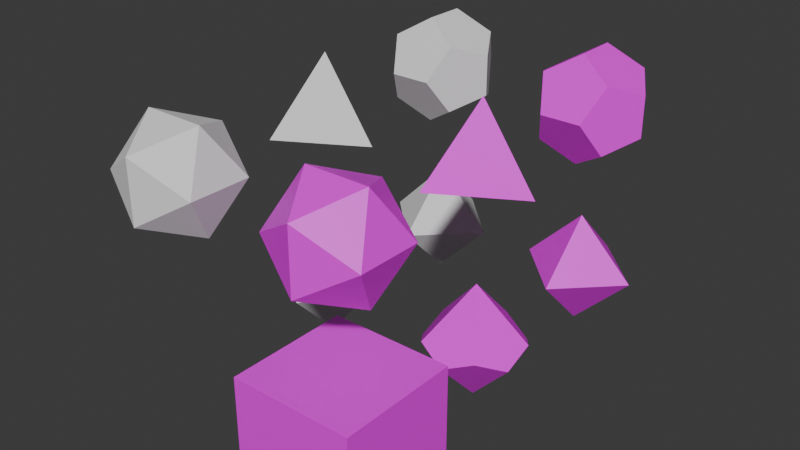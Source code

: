 # Source: dice_geometries.blend  (saved by Blender 4.0.36; exported with 4.5.12 LTS)
import bpy
from mathutils import Matrix  # noqa: F401  (used for matrix-valued properties, if any)

bpy.ops.wm.read_factory_settings(use_empty=True)
scene = bpy.context.scene
scene.name = 'Scene'

# ---- collections
col_collection = bpy.data.collections.new('Collection'); scene.collection.children.link(col_collection)

# ---- images (referenced by path relative to the original .blend; pixels are not part of the script)
import os
ASSET_DIR = os.environ.get("B2B_ASSET_DIR", "")  # directory of the original .blend (textures are referenced by path, not embedded)
HERE = os.path.dirname(os.path.abspath(__file__))  # packed textures are extracted next to this script under _unpacked/

def load_image(name, relpath, width, height, colorspace="sRGB"):
    """Load a texture the original file referenced (path relative to the .blend, or extracted next to this script)."""
    p = next((c for c in (os.path.join(HERE, relpath), os.path.join(ASSET_DIR, relpath)) if relpath and os.path.exists(c)), "")
    if p:
        img = bpy.data.images.load(p, check_existing=True)
        img.name = name
    else:  # same state as the original file: an image datablock whose file is absent (Cycles renders it pink)
        img = bpy.data.images.new(name, width, height)
        img.source = "FILE"
        img.filepath = "//" + (relpath or name)
    img.colorspace_settings.name = colorspace
    return img
img_d20_png = load_image('D20.png', 'textures/D20.png', 1024, 1024, 'sRGB')
img_d12_png = load_image('D12.png', 'textures/D12.png', 1024, 1024, 'sRGB')
img_d6_png = load_image('D6.png', 'textures/D6.png', 1024, 1024, 'sRGB')

# ---- materials (node trees are filled in below, after node groups)
mat_triangle_face_dice = bpy.data.materials.new('Triangle Face Dice')
mat_triangle_face_dice.use_transparent_shadow = False
mat_penta_face_dice = bpy.data.materials.new('Penta Face Dice')
mat_penta_face_dice.use_transparent_shadow = False
mat_quad_face_dice = bpy.data.materials.new('Quad Face Dice')
mat_quad_face_dice.use_transparent_shadow = False

# ---- material node trees
mat_triangle_face_dice.use_nodes = True; mat_triangle_face_dice.node_tree.nodes.clear()
_N = mat_triangle_face_dice.node_tree.nodes; _L = mat_triangle_face_dice.node_tree.links
n0 = _N.new('ShaderNodeBsdfPrincipled'); n0.name = 'Principled BSDF'; n0.location = (10, 300)
n0.inputs[3].default_value = 1.45
n1 = _N.new('ShaderNodeOutputMaterial'); n1.name = 'Material Output'; n1.location = (300, 300)
n2 = _N.new('ShaderNodeTexImage'); n2.name = 'Image Texture'; n2.location = (-295, 265)
n2.image = img_d20_png
_L.new(n0.outputs[0], n1.inputs[0])
_L.new(n2.outputs[0], n0.inputs[0])
n1.is_active_output = True
mat_penta_face_dice.use_nodes = True; mat_penta_face_dice.node_tree.nodes.clear()
_N = mat_penta_face_dice.node_tree.nodes; _L = mat_penta_face_dice.node_tree.links
n0 = _N.new('ShaderNodeBsdfPrincipled'); n0.name = 'Principled BSDF'; n0.location = (10, 300)
n0.inputs[3].default_value = 1.45
n1 = _N.new('ShaderNodeOutputMaterial'); n1.name = 'Material Output'; n1.location = (300, 300)
n2 = _N.new('ShaderNodeTexImage'); n2.name = 'Image Texture'; n2.location = (-280, 260)
n2.image = img_d12_png
_L.new(n0.outputs[0], n1.inputs[0])
_L.new(n2.outputs[0], n0.inputs[0])
n1.is_active_output = True
mat_quad_face_dice.use_nodes = True; mat_quad_face_dice.node_tree.nodes.clear()
_N = mat_quad_face_dice.node_tree.nodes; _L = mat_quad_face_dice.node_tree.links
n0 = _N.new('ShaderNodeBsdfPrincipled'); n0.name = 'Principled BSDF'; n0.location = (10, 300)
n0.inputs[3].default_value = 1.45
n1 = _N.new('ShaderNodeOutputMaterial'); n1.name = 'Material Output'; n1.location = (300, 300)
n2 = _N.new('ShaderNodeTexImage'); n2.name = 'Image Texture'; n2.location = (-360, 260)
n2.image = img_d6_png
_L.new(n0.outputs[0], n1.inputs[0])
_L.new(n2.outputs[0], n0.inputs[0])
n1.is_active_output = True

# ---- world
world_world = bpy.data.worlds.new('World'); scene.world = world_world
world_world.use_nodes = True; world_world.node_tree.nodes.clear()
_N = world_world.node_tree.nodes; _L = world_world.node_tree.links
n0 = _N.new('ShaderNodeOutputWorld'); n0.name = 'World Output'; n0.location = (300, 300)
n1 = _N.new('ShaderNodeBackground'); n1.name = 'Background'; n1.location = (10, 300)
n1.inputs[0].default_value = (0.05088, 0.05088, 0.05088, 1.0)
_L.new(n1.outputs[0], n0.inputs[0])
n0.is_active_output = True
world_world.color = (0.05088, 0.05088, 0.05088)
world_world.use_sun_shadow = False
world_world.sun_shadow_jitter_overblur = 0.0

# ---- meshes
me_cone = bpy.data.meshes.new('Cone')
me_cone.from_pydata([(0.0, 0.0, 1.0), (0.0, 0.0, -1.0), (0.8147, 0.2647, 0.1056), (0.5035, 0.693, -0.1056), (2.44e-09, 0.8566, 0.1056), (0.5035, -0.693, 0.1056), (0.8147, -0.2647, -0.1056), (2.44e-09, -0.8566, -0.1056), (-0.5035, -0.693, 0.1056), (-0.8147, -0.2647, -0.1056), (-0.8147, 0.2647, 0.1056), (-0.5035, 0.693, -0.1056)], [], [(2, 4, 0), (2, 5, 6), (5, 8, 7), (8, 10, 9), (4, 10, 0), (7, 6, 5), (6, 3, 2), (3, 11, 4), (11, 9, 10), (7, 9, 1), (2, 3, 4), (2, 0, 5), (5, 0, 8), (8, 0, 10), (4, 11, 10), (7, 1, 6), (6, 1, 3), (3, 1, 11), (11, 1, 9), (7, 8, 9)])
_uv = me_cone.uv_layers.new(name='UVMap')
_uv.uv.foreach_set('vector', [0.3521, 0.2832, 0.25, 0.3573, 0.25, 0.25, 0.3521, 0.2832, 0.3131, 0.1632, 0.3521, 0.2168, 0.3131, 0.1632, 0.1869, 0.1632, 0.25, 0.1427, 0.1869, 0.1632, 0.1479, 0.2832, 0.1479, 0.2168, 0.25, 0.3573, 0.1479, 0.2832, 0.25, 0.25, 0.25, 0.3573, 0.3521, 0.2832, 0.3131, 0.3368, 0.3521, 0.2832, 0.3131, 0.1632, 0.3521, 0.2168, 0.3131, 0.1632, 0.1869, 0.1632, 0.25, 0.1427, 0.1869, 0.1632, 0.1479, 0.2832, 0.1479, 0.2168, 0.25, 0.3573, 0.1479, 0.2832, 0.25, 0.25, 0.3521, 0.2832, 0.3131, 0.3368, 0.25, 0.3573, 0.3521, 0.2832, 0.25, 0.25, 0.3131, 0.1632, 0.3131, 0.1632, 0.25, 0.25, 0.1869, 0.1632, 0.1869, 0.1632, 0.25, 0.25, 0.1479, 0.2832, 0.25, 0.3573, 0.1869, 0.3368, 0.1479, 0.2832, 0.25, 0.3573, 0.25, 0.25, 0.3521, 0.2832, 0.3521, 0.2832, 0.25, 0.25, 0.3131, 0.1632, 0.3131, 0.1632, 0.25, 0.25, 0.1869, 0.1632, 0.1869, 0.1632, 0.25, 0.25, 0.1479, 0.2832, 0.25, 0.3573, 0.1869, 0.3368, 0.1479, 0.2832])
me_cone.update()
me_solid = bpy.data.meshes.new('Solid')
me_solid.from_pydata([(0.0, 0.0, 1.0), (0.9428, 0.0, -0.3333), (-0.4714, 0.8165, -0.3333), (-0.4714, -0.8165, -0.3333)], [], [(0, 1, 2), (0, 2, 3), (0, 3, 1), (1, 3, 2)])
me_solid.update()
me_solid_001 = bpy.data.meshes.new('Solid.001')
me_solid_001.from_pydata([(1.0, 0.0, 0.0), (-1.0, 0.0, 0.0), (0.0, 1.0, 0.0), (0.0, -1.0, 0.0), (0.0, 0.0, 1.0), (0.0, 0.0, -1.0)], [], [(4, 0, 2), (4, 2, 1), (4, 1, 3), (4, 3, 0), (5, 2, 0), (5, 1, 2), (5, 3, 1), (5, 0, 3)])
me_solid_001.update()
me_solid_002 = bpy.data.meshes.new('Solid.002')
me_solid_002.from_pydata([(0.5774, 0.5774, 0.5774), (0.5774, 0.5774, -0.5774), (0.5774, -0.5774, 0.5774), (0.5774, -0.5774, -0.5774), (-0.5774, 0.5774, 0.5774), (-0.5774, 0.5774, -0.5774), (-0.5774, -0.5774, 0.5774), (-0.5774, -0.5774, -0.5774), (0.3568, 0.9342, 0.0), (-0.3568, 0.9342, 0.0), (0.3568, -0.9342, 0.0), (-0.3568, -0.9342, 0.0), (0.9342, 0.0, 0.3568), (0.9342, 0.0, -0.3568), (-0.9342, 0.0, 0.3568), (-0.9342, 0.0, -0.3568), (0.0, 0.3568, 0.9342), (0.0, -0.3568, 0.9342), (0.0, 0.3568, -0.9342), (0.0, -0.3568, -0.9342)], [], [(8, 16, 0), (8, 9, 4), (12, 8, 0), (12, 13, 1), (16, 12, 0), (16, 17, 2), (1, 9, 8), (1, 18, 5), (2, 13, 12), (2, 10, 3), (4, 17, 16), (4, 14, 6), (5, 4, 9), (5, 15, 14), (11, 17, 6), (11, 10, 2), (19, 13, 3), (19, 18, 1), (7, 18, 19), (15, 5, 18), (7, 14, 15), (11, 6, 14), (7, 10, 11), (19, 3, 10), (8, 4, 16), (12, 1, 8), (16, 2, 12), (1, 5, 9), (2, 3, 13), (4, 6, 17), (5, 14, 4), (11, 2, 17), (19, 1, 13), (7, 15, 18), (7, 11, 14), (7, 19, 10)])
me_solid_002.update()
me_solid_003 = bpy.data.meshes.new('Solid.003')
me_solid_003.from_pydata([(0.8507, 0.5257, 0.0), (-0.8507, 0.5257, 0.0), (0.8507, -0.5257, 0.0), (-0.8507, -0.5257, 0.0), (0.5257, 0.0, 0.8507), (0.5257, 0.0, -0.8507), (-0.5257, 0.0, 0.8507), (-0.5257, 0.0, -0.8507), (0.0, 0.8507, 0.5257), (0.0, -0.8507, 0.5257), (0.0, 0.8507, -0.5257), (0.0, -0.8507, -0.5257)], [], [(0, 8, 4), (0, 5, 10), (2, 4, 9), (2, 11, 5), (1, 6, 8), (1, 10, 7), (3, 9, 6), (3, 7, 11), (0, 10, 8), (1, 8, 10), (2, 9, 11), (3, 11, 9), (4, 2, 0), (5, 0, 2), (6, 1, 3), (7, 3, 1), (8, 6, 4), (9, 4, 6), (10, 5, 7), (11, 7, 5)])
me_solid_003.update()
me_cone_001 = bpy.data.meshes.new('Cone.001')
me_cone_001.from_pydata([(0.0, 0.0, 1.0), (0.0, 0.0, -1.0), (0.8147, 0.2647, 0.1056), (0.5035, 0.693, -0.1056), (2.44e-09, 0.8566, 0.1056), (0.5035, -0.693, 0.1056), (0.8147, -0.2647, -0.1056), (2.44e-09, -0.8566, -0.1056), (-0.5035, -0.693, 0.1056), (-0.8147, -0.2647, -0.1056), (-0.8147, 0.2647, 0.1056), (-0.5035, 0.693, -0.1056)], [], [(2, 0, 5), (6, 1, 3), (7, 8, 9), (11, 1, 9), (3, 1, 11), (5, 0, 8), (7, 1, 6), (4, 11, 10), (8, 0, 10), (2, 3, 4), (6, 2, 5), (0, 2, 4), (0, 4, 10), (9, 8, 10), (7, 5, 8), (5, 7, 6), (2, 6, 3), (4, 3, 11), (10, 11, 9), (1, 7, 9)])
_uv = me_cone_001.uv_layers.new(name='UVMap')
_uv.uv.foreach_set('vector', [0.8092, 0.8109, 0.6108, 0.8095, 0.7125, 0.6565, 0.6036, 0.4914, 0.3992, 0.4914, 0.5009, 0.335, 0.3946, 0.1741, 0.2918, 0.161, 0.1926, 0.1741, 0.5035, 0.6536, 0.7051, 0.6545, 0.6066, 0.8104, 0.395, 0.4956, 0.4966, 0.6507, 0.2974, 0.6525, 0.1935, 0.8099, 0.2933, 0.6547, 0.3932, 0.8099, 0.6109, 0.1796, 0.7078, 0.3311, 0.5062, 0.3348, 0.7122, 0.6506, 0.6747, 0.5714, 0.6101, 0.4924, 0.2945, 0.3311, 0.1936, 0.1748, 0.3924, 0.1768, 0.1879, 0.496, 0.2874, 0.5075, 0.3941, 0.494, 0.7459, 0.7432, 0.8092, 0.8109, 0.7125, 0.6565, 0.2915, 0.6512, 0.1879, 0.496, 0.3941, 0.494, 0.8144, 0.4963, 0.7122, 0.6506, 0.6101, 0.4924, 0.3335, 0.2402, 0.2945, 0.3311, 0.3924, 0.1768, 0.2933, 0.7972, 0.1935, 0.8099, 0.3932, 0.8099, 0.5698, 0.2665, 0.6109, 0.1796, 0.5062, 0.3348, 0.5342, 0.4243, 0.6036, 0.4914, 0.5009, 0.335, 0.3586, 0.5832, 0.395, 0.4956, 0.2974, 0.6525, 0.5667, 0.7194, 0.5035, 0.6536, 0.6066, 0.8104, 0.291, 0.02031, 0.3946, 0.1741, 0.1926, 0.1741])
me_cone_001.materials.append(mat_triangle_face_dice)
me_cone_001.update()
me_solid_004 = bpy.data.meshes.new('Solid.004')
me_solid_004.from_pydata([(0.0, 0.0, 1.0), (0.9428, 0.0, -0.3333), (-0.4714, 0.8165, -0.3333), (-0.4714, -0.8165, -0.3333)], [], [(0, 1, 2), (0, 2, 3), (0, 3, 1), (1, 3, 2)])
_uv = me_solid_004.uv_layers.new(name='UVMap')
_uv.uv.foreach_set('vector', [0.6105, 0.8103, 0.7117, 0.6567, 0.8057, 0.8144, 0.3953, 0.4907, 0.5006, 0.3361, 0.6041, 0.4922, 0.2931, 0.6552, 0.3931, 0.8113, 0.1896, 0.8082, 0.6035, 0.1763, 0.7106, 0.3355, 0.5053, 0.3355])
me_solid_004.materials.append(mat_triangle_face_dice)
me_solid_004.update()
me_solid_005 = bpy.data.meshes.new('Solid.005')
me_solid_005.from_pydata([(1.0, 0.0, 0.0), (-1.0, 0.0, 0.0), (0.0, 1.0, 0.0), (0.0, -1.0, 0.0), (0.0, 0.0, 1.0), (0.0, 0.0, -1.0)], [], [(4, 0, 2), (4, 2, 1), (4, 1, 3), (4, 3, 0), (5, 2, 0), (5, 1, 2), (5, 3, 1), (5, 0, 3)])
_uv = me_solid_005.uv_layers.new(name='UVMap')
_uv.uv.foreach_set('vector', [0.5015, 0.3352, 0.6043, 0.4916, 0.3987, 0.4916, 0.7116, 0.6498, 0.6089, 0.4916, 0.8143, 0.4916, 0.7065, 0.6554, 0.6056, 0.8113, 0.5067, 0.654, 0.2914, 0.6545, 0.393, 0.8097, 0.1897, 0.8097, 0.708, 0.3336, 0.5042, 0.3325, 0.6053, 0.1785, 0.6099, 0.8098, 0.7095, 0.6535, 0.8104, 0.8121, 0.3932, 0.1751, 0.2901, 0.3271, 0.1901, 0.1736, 0.2916, 0.6517, 0.1895, 0.4932, 0.3937, 0.4932])
me_solid_005.materials.append(mat_triangle_face_dice)
me_solid_005.update()
me_solid_006 = bpy.data.meshes.new('Solid.006')
me_solid_006.from_pydata([(0.5774, 0.5774, 0.5774), (0.5774, 0.5774, -0.5774), (0.5774, -0.5774, 0.5774), (0.5774, -0.5774, -0.5774), (-0.5774, 0.5774, 0.5774), (-0.5774, 0.5774, -0.5774), (-0.5774, -0.5774, 0.5774), (-0.5774, -0.5774, -0.5774), (0.3568, 0.9342, 0.0), (-0.3568, 0.9342, 0.0), (0.3568, -0.9342, 0.0), (-0.3568, -0.9342, 0.0), (0.9342, 0.0, 0.3568), (0.9342, 0.0, -0.3568), (-0.9342, 0.0, 0.3568), (-0.9342, 0.0, -0.3568), (0.0, 0.3568, 0.9342), (0.0, -0.3568, 0.9342), (0.0, 0.3568, -0.9342), (0.0, -0.3568, -0.9342)], [], [(16, 0, 8), (8, 0, 12), (12, 16, 17), (9, 1, 18), (13, 2, 10), (17, 4, 14), (4, 5, 15), (17, 6, 11), (13, 19, 18), (15, 18, 19), (11, 6, 14), (19, 3, 10), (9, 4, 8), (4, 16, 8), (13, 1, 12), (1, 8, 12), (17, 2, 12), (12, 0, 16), (18, 5, 9), (9, 8, 1), (10, 3, 13), (13, 12, 2), (14, 6, 17), (17, 16, 4), (15, 14, 4), (4, 9, 5), (10, 2, 11), (2, 17, 11), (18, 1, 13), (13, 3, 19), (19, 7, 15), (15, 5, 18), (15, 7, 14), (7, 11, 14), (11, 7, 10), (7, 19, 10)])
_uv = me_solid_006.uv_layers.new(name='UVMap')
_uv.uv.foreach_set('vector', [0.06928, 0.5501, 0.1016, 0.3731, 0.2063, 0.3731, 0.3288, 0.1916, 0.4133, 0.08243, 0.4979, 0.1916, 0.7641, 0.5492, 0.8976, 0.3767, 0.9291, 0.5492, 0.5352, 0.3714, 0.5876, 0.08458, 0.6725, 0.1942, 0.2426, 0.7455, 0.3992, 0.836, 0.3393, 0.9823, 0.6611, 0.9847, 0.6611, 0.6843, 0.7604, 0.7417, 0.08128, 0.8345, 0.2388, 0.7435, 0.2388, 0.9254, 0.5036, 0.5496, 0.5354, 0.3757, 0.6382, 0.3757, 0.237, 0.1926, 0.1015, 0.3676, 0.06954, 0.1926, 0.8587, 0.9804, 0.7623, 0.7443, 0.8587, 0.6886, 0.7642, 0.1941, 0.8478, 0.08624, 0.9313, 0.1941, 0.3319, 0.5503, 0.3632, 0.3791, 0.4645, 0.3791, 0.2387, 0.5501, 0.154, 0.6595, 0.2063, 0.3731, 0.154, 0.6595, 0.06928, 0.5501, 0.2063, 0.3731, 0.4656, 0.3684, 0.3611, 0.3684, 0.4979, 0.1916, 0.3611, 0.3684, 0.3288, 0.1916, 0.4979, 0.1916, 0.9291, 0.5492, 0.8466, 0.6557, 0.7641, 0.5492, 0.7641, 0.5492, 0.7956, 0.3767, 0.8976, 0.3767, 0.6725, 0.1942, 0.6401, 0.3714, 0.5352, 0.3714, 0.5352, 0.3714, 0.5028, 0.1942, 0.5876, 0.08458, 0.3393, 0.9823, 0.2426, 0.9264, 0.2426, 0.7455, 0.2426, 0.7455, 0.3393, 0.6896, 0.3992, 0.836, 0.7604, 0.7417, 0.7604, 0.9273, 0.6611, 0.9847, 0.6611, 0.9847, 0.5997, 0.8345, 0.6611, 0.6843, 0.2388, 0.9254, 0.1414, 0.9816, 0.08128, 0.8345, 0.08128, 0.8345, 0.1414, 0.6873, 0.2388, 0.7435, 0.67, 0.5496, 0.5868, 0.657, 0.6382, 0.3757, 0.5868, 0.657, 0.5036, 0.5496, 0.6382, 0.3757, 0.06954, 0.1926, 0.1533, 0.08449, 0.237, 0.1926, 0.237, 0.1926, 0.205, 0.3676, 0.1015, 0.3676, 0.8587, 0.6886, 0.9184, 0.8345, 0.8587, 0.9804, 0.8587, 0.9804, 0.7623, 0.9247, 0.7623, 0.7443, 0.8994, 0.3687, 0.7961, 0.3687, 0.9313, 0.1941, 0.7961, 0.3687, 0.7642, 0.1941, 0.9313, 0.1941, 0.4958, 0.5503, 0.4138, 0.6562, 0.4645, 0.3791, 0.4138, 0.6562, 0.3319, 0.5503, 0.4645, 0.3791])
me_solid_006.materials.append(mat_penta_face_dice)
me_solid_006.update()
me_solid_007 = bpy.data.meshes.new('Solid.007')
me_solid_007.from_pydata([(0.8507, 0.5257, 0.0), (-0.8507, 0.5257, 0.0), (0.8507, -0.5257, 0.0), (-0.8507, -0.5257, 0.0), (0.5257, 0.0, 0.8507), (0.5257, 0.0, -0.8507), (-0.5257, 0.0, 0.8507), (-0.5257, 0.0, -0.8507), (0.0, 0.8507, 0.5257), (0.0, -0.8507, 0.5257), (0.0, 0.8507, -0.5257), (0.0, -0.8507, -0.5257)], [], [(0, 8, 4), (0, 5, 10), (2, 4, 9), (2, 11, 5), (1, 6, 8), (1, 10, 7), (3, 9, 6), (3, 7, 11), (0, 10, 8), (1, 8, 10), (2, 9, 11), (3, 11, 9), (4, 2, 0), (5, 0, 2), (6, 1, 3), (7, 3, 1), (8, 6, 4), (9, 4, 6), (10, 5, 7), (11, 7, 5)])
_uv = me_solid_007.uv_layers.new(name='UVMap')
_uv.uv.foreach_set('vector', [0.606, 0.4923, 0.7073, 0.6526, 0.4993, 0.6512, 0.606, 0.4923, 0.5027, 0.3358, 0.7088, 0.3331, 0.3967, 0.4925, 0.4993, 0.6512, 0.2919, 0.6517, 0.3967, 0.4925, 0.2949, 0.3357, 0.5027, 0.3358, 0.808, 0.8168, 0.7102, 0.9703, 0.6086, 0.8125, 0.504, 0.3328, 0.6083, 0.1761, 0.7077, 0.3363, 0.1907, 0.8101, 0.2919, 0.6517, 0.3954, 0.8105, 0.2932, 0.3335, 0.191, 0.1737, 0.394, 0.1753, 0.606, 0.4923, 0.8164, 0.493, 0.7073, 0.6526, 0.9156, 0.6492, 0.7073, 0.6526, 0.8164, 0.493, 0.3967, 0.4925, 0.2919, 0.6517, 0.1873, 0.494, 0.08488, 0.6534, 0.1873, 0.494, 0.2919, 0.6517, 0.4993, 0.6512, 0.3967, 0.4925, 0.606, 0.4923, 0.5027, 0.3358, 0.606, 0.4923, 0.3967, 0.4925, 0.8089, 0.812, 0.6087, 0.8121, 0.7111, 0.6547, 0.8118, 0.1765, 0.6106, 0.1768, 0.7104, 0.3313, 0.7073, 0.6526, 0.6053, 0.8136, 0.4993, 0.6512, 0.2919, 0.6517, 0.4993, 0.6512, 0.3954, 0.8105, 0.4972, 0.3343, 0.3933, 0.1767, 0.2933, 0.3332, 0.394, 0.1753, 0.191, 0.1737, 0.2927, 0.01221])
me_solid_007.materials.append(mat_triangle_face_dice)
me_solid_007.update()
me_cube = bpy.data.meshes.new('Cube')
me_cube.from_pydata([(-1.0, -1.0, -1.0), (-1.0, -1.0, 1.0), (-1.0, 1.0, -1.0), (-1.0, 1.0, 1.0), (1.0, -1.0, -1.0), (1.0, -1.0, 1.0), (1.0, 1.0, -1.0), (1.0, 1.0, 1.0)], [], [(0, 1, 3, 2), (2, 3, 7, 6), (6, 7, 5, 4), (4, 5, 1, 0), (2, 6, 4, 0), (7, 3, 1, 5)])
_uv = me_cube.uv_layers.new(name='UVMap')
_uv.uv.foreach_set('vector', [0.324, 0.6513, 0.324, 0.9652, 0.5006, 0.9652, 0.5006, 0.6513, 0.5857, 0.6545, 0.5857, 0.9686, 0.7624, 0.9686, 0.7624, 0.6545, 0.2404, 0.6542, 0.2404, 0.9646, 0.06579, 0.9646, 0.06579, 0.6542, 0.7612, 0.6566, 0.7612, 0.9665, 0.5869, 0.9665, 0.5869, 0.6566, 0.326, 0.502, 0.5011, 0.502, 0.5011, 0.1907, 0.326, 0.1907, 0.2406, 0.5012, 0.06401, 0.5012, 0.06401, 0.1872, 0.2406, 0.1872])
me_cube.materials.append(mat_quad_face_dice)
me_cube.update()

# ---- objects
ob_10d = bpy.data.objects.new('10D', me_cone)
ob_solid = bpy.data.objects.new('Solid', me_solid)
ob_solid_001 = bpy.data.objects.new('Solid.001', me_solid_001)
ob_solid_002 = bpy.data.objects.new('Solid.002', me_solid_002)
ob_solid_003 = bpy.data.objects.new('Solid.003', me_solid_003)
ob_10d_001 = bpy.data.objects.new('10D.001', me_cone_001)
ob_solid_004 = bpy.data.objects.new('Solid.004', me_solid_004)
ob_solid_005 = bpy.data.objects.new('Solid.005', me_solid_005)
ob_solid_006 = bpy.data.objects.new('Solid.006', me_solid_006)
ob_solid_007 = bpy.data.objects.new('Solid.007', me_solid_007)
ob_cube = bpy.data.objects.new('Cube', me_cube)

# ---- transforms, parenting, visibility, modifiers, constraints
ob_10d.location = (0.0, 0.0, 0.0)
ob_solid.location = (0.0, 0.0, 3.0)
ob_solid_001.location = (0.0, 3.0, 0.0)
ob_solid_002.location = (0.0, 3.0, 3.0)
ob_solid_003.location = (0.0, -3.0, 3.0)
ob_10d_001.location = (3.0, 0.0, 0.0)
ob_solid_004.location = (3.0, 0.0, 3.0)
ob_solid_005.location = (3.0, 3.0, 0.0)
ob_solid_006.location = (3.0, 3.0, 3.0)
ob_solid_007.location = (3.0, -3.0, 3.0)
ob_cube.location = (3.0, -3.0, 0.0)

# ---- collection membership
col_collection.objects.link(ob_10d)
col_collection.objects.link(ob_solid)
col_collection.objects.link(ob_solid_001)
col_collection.objects.link(ob_solid_002)
col_collection.objects.link(ob_solid_003)
col_collection.objects.link(ob_10d_001)
col_collection.objects.link(ob_solid_004)
col_collection.objects.link(ob_solid_005)
col_collection.objects.link(ob_solid_006)
col_collection.objects.link(ob_solid_007)
col_collection.objects.link(ob_cube)

# ---- scene / render settings (as saved in the file)
scene.frame_start = 1; scene.frame_end = 250; scene.frame_set(1)
scene.render.engine = 'BLENDER_EEVEE_NEXT'
scene.cycles.sampling_pattern = 'TABULATED_SOBOL'
bpy.context.view_layer.update()

# ---- added for rendering (the .blend has no active camera and no usable light): camera, sun
cam_auto = bpy.data.cameras.new('AutoCamera')
cam_auto.lens = 50.0
cam_auto.sensor_width = 36.0
cam_auto.clip_end = 1000.0
ob_auto_camera = bpy.data.objects.new('AutoCamera', cam_auto)
scene.collection.objects.link(ob_auto_camera)
ob_auto_camera.location = (11.3787, -11.8544, 9.40296)
ob_auto_camera.rotation_euler = (1.09748, -7.21219e-08, 0.694738)
scene.camera = ob_auto_camera
light_auto_sun = bpy.data.lights.new('AutoSun', 'SUN')
light_auto_sun.energy = 3.0
light_auto_sun.angle = 0.0523599
ob_auto_sun = bpy.data.objects.new('AutoSun', light_auto_sun)
scene.collection.objects.link(ob_auto_sun)
ob_auto_sun.rotation_euler = (0.872665, 0.174533, 0.523599)
bpy.context.view_layer.update()
